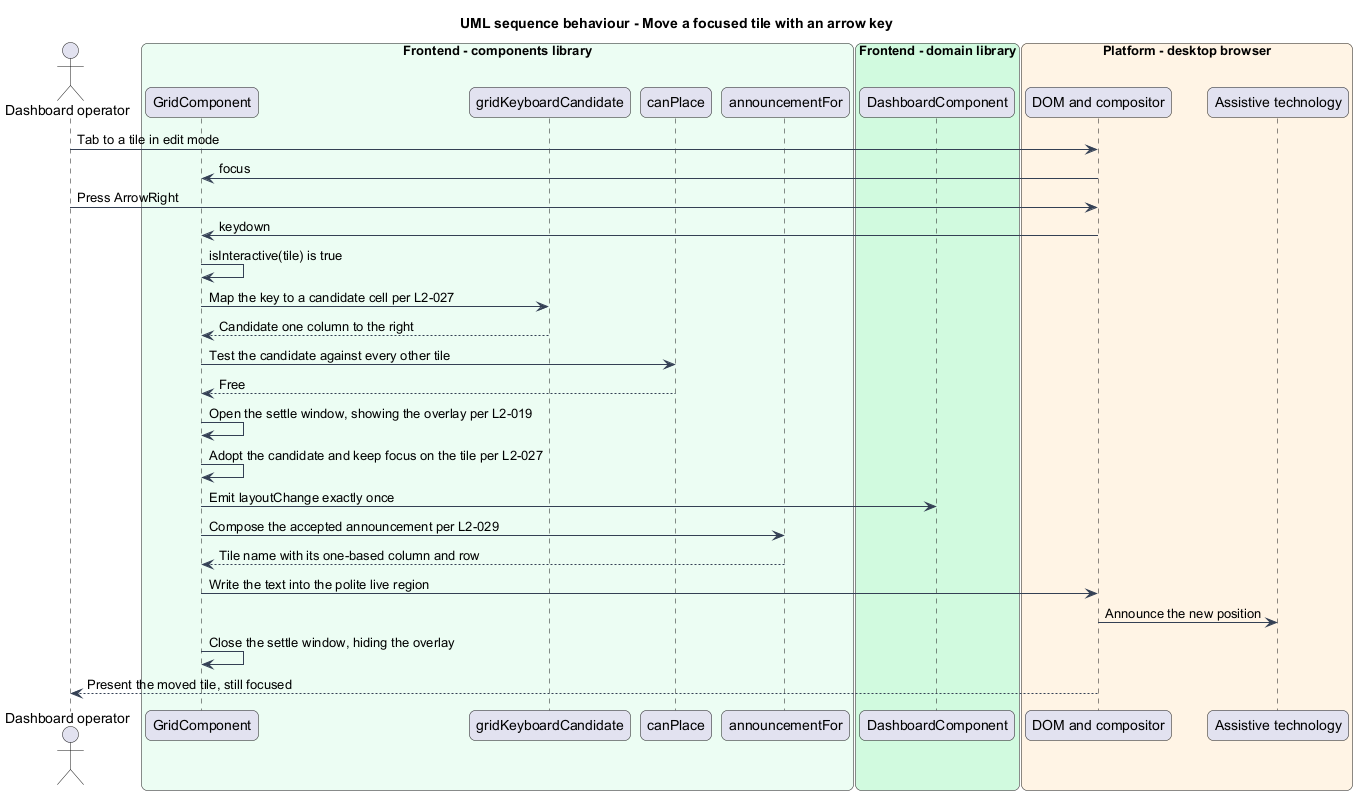

The diagram above was rendered by PlantUML. Its source (embedded in the PNG):
@startuml
title UML sequence behaviour - Move a focused tile with an arrow key
skinparam backgroundColor #FFFFFF
skinparam shadowing false
skinparam roundcorner 12
skinparam defaultFontName Arial
skinparam ArrowColor #344054
skinparam rectangle {
  BorderColor #344054
  FontColor #101828
}
skinparam package {
  BorderColor #667085
  FontColor #101828
  BackgroundColor #F9FAFB
}
actor "Dashboard operator" as actor
box "Frontend - components library" #ECFDF3
  participant "GridComponent" as grid
  participant "gridKeyboardCandidate" as keys
  participant "canPlace" as canplace
  participant "announcementFor" as announce
end box
box "Frontend - domain library" #D1FADF
  participant "DashboardComponent" as dashboard
end box
box "Platform - desktop browser" #FFF4E5
  participant "DOM and compositor" as dom
  participant "Assistive technology" as at
end box

actor -> dom : Tab to a tile in edit mode
dom -> grid : focus
actor -> dom : Press ArrowRight
dom -> grid : keydown
grid -> grid : isInteractive(tile) is true
grid -> keys : Map the key to a candidate cell per L2-027
keys --> grid : Candidate one column to the right
grid -> canplace : Test the candidate against every other tile
canplace --> grid : Free
grid -> grid : Open the settle window, showing the overlay per L2-019
grid -> grid : Adopt the candidate and keep focus on the tile per L2-027
grid -> dashboard : Emit layoutChange exactly once
grid -> announce : Compose the accepted announcement per L2-029
announce --> grid : Tile name with its one-based column and row
grid -> dom : Write the text into the polite live region
dom -> at : Announce the new position
grid -> grid : Close the settle window, hiding the overlay
dom --> actor : Present the moved tile, still focused
@enduml